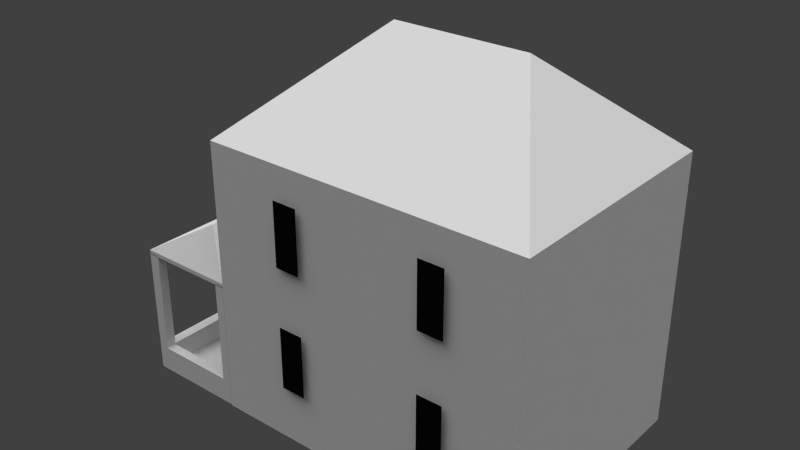 # Source: large_square_house.blend  (saved by Blender 2.65.0; exported with 4.5.12 LTS)
import bpy
from mathutils import Matrix  # noqa: F401  (used for matrix-valued properties, if any)

bpy.ops.wm.read_factory_settings(use_empty=True)
scene = bpy.context.scene
scene.name = 'Scene'

# ---- collections
col_collection_1 = bpy.data.collections.new('Collection 1'); scene.collection.children.link(col_collection_1)

# ---- materials (node trees are filled in below, after node groups)
mat_large_square_house_roof_mat = bpy.data.materials.new('large_square_house_roof_mat')
mat_large_square_house_roof_mat.alpha_threshold = 0.0
mat_large_square_house_roof_mat.use_transparent_shadow = False
mat_large_square_house_roof_mat.roughness = 0.5
mat_large_square_house_roof_mat.line_color = (0.0, 0.0, 0.0, 1.0)
mat_large_square_house_awning_mat = bpy.data.materials.new('large_square_house_awning_mat')
mat_large_square_house_awning_mat.alpha_threshold = 0.0
mat_large_square_house_awning_mat.use_transparent_shadow = False
mat_large_square_house_awning_mat.roughness = 0.5
mat_large_square_house_awning_mat.line_color = (0.0, 0.0, 0.0, 1.0)
mat_material = bpy.data.materials.new('Material')
mat_material.alpha_threshold = 0.0
mat_material.use_transparent_shadow = False
mat_material.roughness = 0.5
mat_material.line_color = (0.0, 0.0, 0.0, 1.0)
mat_material_004 = bpy.data.materials.new('Material.004')
mat_material_004.alpha_threshold = 0.0
mat_material_004.use_transparent_shadow = False
mat_material_004.roughness = 0.5
mat_material_004.line_color = (0.0, 0.0, 0.0, 1.0)
mat_large_square_house_window = bpy.data.materials.new('large_square_house_window')
mat_large_square_house_window.alpha_threshold = 0.0
mat_large_square_house_window.use_transparent_shadow = False
mat_large_square_house_window.diffuse_color = (0.004241, 0.004241, 0.004241, 1.0)
mat_large_square_house_window.roughness = 0.5
mat_large_square_house_window.line_color = (0.0, 0.0, 0.0, 1.0)

# ---- material node trees

# ---- world
world_world = bpy.data.worlds.new('World'); scene.world = world_world
world_world.color = (0.05088, 0.05088, 0.05088)
world_world.use_sun_shadow = False
world_world.sun_shadow_jitter_overblur = 0.0
world_world.cycles.sampling_method = 'MANUAL'
world_world.cycles.sample_map_resolution = 256

# ---- lights
light_hemi = bpy.data.lights.new('Hemi', 'SUN')
light_hemi.transmission_factor = 0.0
light_hemi.angle = 1.571
light_hemi.energy = 1.0
light_hemi.shadow_buffer_clip_start = 0.5
light_hemi.shadow_soft_size = 1.0
light_hemi.shadow_cascade_max_distance = 1000.0
light_hemi.cycles.use_multiple_importance_sampling = False
light_sun_002 = bpy.data.lights.new('Sun.002', 'SUN')
light_sun_002.transmission_factor = 0.0
light_sun_002.angle = 1.571
light_sun_002.energy = 1.0
light_sun_002.shadow_buffer_clip_start = 0.5
light_sun_002.shadow_soft_size = 1.0
light_sun_002.shadow_cascade_max_distance = 1000.0
light_sun_002.cycles.use_multiple_importance_sampling = False
light_sun_001 = bpy.data.lights.new('Sun.001', 'SUN')
light_sun_001.transmission_factor = 0.0
light_sun_001.angle = 1.571
light_sun_001.energy = 1.0
light_sun_001.shadow_buffer_clip_start = 0.5
light_sun_001.shadow_soft_size = 1.0
light_sun_001.shadow_cascade_max_distance = 1000.0
light_sun_001.cycles.use_multiple_importance_sampling = False

# ---- meshes
me_cube = bpy.data.meshes.new('Cube')
me_cube.from_pydata([(-0.01255, -1.397, -1.055), (-0.01255, 1.957, -1.055), (1.403, 1.957, -1.055), (1.403, -1.397, -1.055), (-0.01255, -1.397, -0.9954), (-0.01255, 1.957, -0.9954), (1.403, 1.957, -0.9954), (1.403, -1.397, -0.9954), (-0.01255, -1.397, 0.7389), (-0.01255, 1.957, 0.7389), (1.403, 1.957, 0.7389), (1.403, -1.397, 0.7389), (-0.01255, -1.397, 0.7985), (-0.01255, 1.957, 0.7985), (1.403, 1.957, 0.7985), (1.403, -1.397, 0.7985), (-0.01255, -1.263, -0.9954), (-0.01255, -1.263, -1.055), (1.403, -1.263, -0.9954), (1.403, -1.263, -1.055), (1.403, 1.849, -0.9954), (-0.01255, 1.849, -1.055), (1.403, 1.849, -1.055), (-0.01255, 1.849, -0.9954), (1.27, 1.957, -0.9954), (1.27, 1.957, -1.055), (1.27, -1.397, -0.9954), (1.27, -1.397, -1.055), (0.1374, 1.849, -1.055), (0.1374, -1.263, -0.9954), (0.1374, -1.397, -0.9954), (0.1374, 1.957, -1.055), (0.1374, 1.849, -0.9954), (0.1374, 1.957, -0.9954), (0.1374, -1.397, -1.055), (0.1374, -1.263, -1.055), (1.27, -1.263, -1.055), (1.27, -1.263, -0.9954), (1.27, 1.849, -1.055), (1.27, 1.849, -0.9954), (-0.01255, -1.397, 0.7488), (-0.01255, 1.957, 0.7488), (1.403, 1.957, 0.7488), (1.403, -1.397, 0.7488), (-0.01255, -1.263, 0.7488), (1.403, -1.263, 0.7488), (1.403, 1.849, 0.7488), (-0.01255, 1.849, 0.7488), (1.27, 1.957, 0.7488), (1.27, -1.397, 0.7488), (0.1374, -1.263, 0.7488), (0.1374, -1.397, 0.7488), (1.27, 1.849, 0.7488), (1.27, -1.263, 0.7488), (0.1374, 1.957, 0.7488), (0.1374, 1.849, 0.7488), (1.27, 1.957, -0.7001), (1.27, -1.397, -0.7001), (0.1374, -1.263, -0.7001), (0.1374, -1.397, -0.7001), (0.1374, 1.849, -0.7001), (0.1374, 1.957, -0.7001), (1.27, -1.263, -0.7001), (1.27, 1.849, -0.7001), (-0.01255, -1.263, -0.6793), (-0.01255, 1.849, -0.6793), (0.1374, -1.263, -0.6793), (0.1374, 1.849, -0.6793), (0.9557, 1.332, 1.34), (0.9019, -1.052, 1.34)], [], [(23, 5, 1, 21), (24, 6, 2, 25), (18, 7, 3, 19), (30, 4, 0, 34), (38, 25, 2, 22), (51, 40, 4, 30), (12, 13, 9, 8), (13, 14, 10, 9), (14, 15, 11, 10), (15, 12, 8, 11), (8, 9, 10, 11), (13, 12, 69, 68), (4, 16, 17, 0), (20, 18, 19, 22), (27, 36, 19, 3), (37, 26, 49, 53), (16, 23, 21, 17), (33, 24, 25, 31), (35, 28, 38, 36), (32, 23, 65, 67), (7, 26, 27, 3), (18, 20, 39, 37), (6, 20, 22, 2), (36, 38, 22, 19), (33, 5, 41, 54), (39, 20, 46, 52), (28, 31, 25, 38), (34, 35, 36, 27), (26, 30, 34, 27), (62, 57, 26, 37), (55, 47, 23, 32), (53, 45, 18, 37), (0, 17, 35, 34), (56, 63, 39, 24), (54, 55, 32, 33), (20, 6, 42, 46), (48, 42, 6, 24), (17, 21, 28, 35), (37, 39, 32, 29), (21, 1, 31, 28), (55, 54, 41, 47), (50, 51, 30, 29), (5, 33, 31, 1), (24, 39, 52, 48), (43, 45, 53, 49), (51, 50, 44, 40), (47, 41, 5, 23), (45, 43, 7, 18), (29, 16, 44, 50), (26, 7, 43, 49), (16, 4, 40, 44), (46, 42, 48, 52), (57, 62, 58, 59), (63, 56, 61, 60), (32, 39, 63, 60), (29, 30, 59, 58), (30, 26, 57, 59), (61, 56, 24, 33), (33, 32, 60, 61), (58, 62, 37, 29), (66, 67, 65, 64), (23, 16, 64, 65), (67, 66, 29, 32), (66, 64, 16, 29), (12, 15, 69), (14, 13, 68), (15, 14, 68, 69)])
me_cube.polygons.foreach_set('material_index', [1, 1, 0, 1, 0, 1, 1, 1, 0, 1, 0, 0, 1, 0, 0, 1, 1, 1, 0, 0, 1, 1, 0, 0, 1, 1, 0, 0, 1, 0, 1, 1, 0, 0, 1, 0, 1, 0, 1, 0, 0, 1, 1, 1, 0, 0, 1, 0, 1, 1, 1, 0, 1, 1, 1, 0, 1, 1, 0, 1, 1, 1, 1, 0, 0, 0, 0])
_uv = me_cube.uv_layers.new(name='UV coord')
_uv.uv.foreach_set('vector', [0.0, 0.0, 0.0, 0.0, 0.0, 0.0, 0.0, 0.0, 0.0, 0.0, 0.0, 0.0, 0.0, 0.0, 0.0, 0.0, 0.0, 0.0, 0.0, 0.0, 0.0, 0.0, 0.0, 0.0, 0.0, 0.0, 0.0, 0.0, 0.0, 0.0, 0.0, 0.0, 0.0, 0.0, 0.0, 0.0, 0.0, 0.0, 0.0, 0.0, 0.0, 0.0, 0.0, 0.0, 0.0, 0.0, 0.0, 0.0, 0.0, 0.0, 0.0, 0.0, 0.0, 0.0, 0.0, 0.0, 0.0, 0.0, 0.0, 0.0, 0.0, 0.0, 0.0, 0.0, 0.0, 0.0, 0.0, 0.0, 0.0, 0.0, 0.0, 0.0, 0.0, 0.0, 0.0, 0.0, 0.0, 0.0, 0.0, 0.0, 0.0, 0.0, 0.0, 0.0, 0.0, 0.0, 0.0, 0.0, 3.001, 0.8221, -0.5587, 0.8221, 0.1205, -0.246, 2.165, -0.2153, 0.0, 0.0, 0.0, 0.0, 0.0, 0.0, 0.0, 0.0, 0.0, 0.0, 0.0, 0.0, 0.0, 0.0, 0.0, 0.0, 0.0, 0.0, 0.0, 0.0, 0.0, 0.0, 0.0, 0.0, 0.0, 0.0, 0.0, 0.0, 0.0, 0.0, 0.0, 0.0, 0.0, 0.0, 0.0, 0.0, 0.0, 0.0, 0.0, 0.0, 0.0, 0.0, 0.0, 0.0, 0.0, 0.0, 0.0, 0.0, 0.0, 0.0, 0.0, 0.0, 0.0, 0.0, 0.0, 0.0, 0.0, 0.0, 0.0, 0.0, 0.0, 0.0, 0.0, 0.0, 0.0, 0.0, 0.0, 0.0, 0.0, 0.0, 0.0, 0.0, 0.0, 0.0, 0.0, 0.0, 0.0, 0.0, 0.0, 0.0, 0.0, 0.0, 0.0, 0.0, 0.0, 0.0, 0.0, 0.0, 0.0, 0.0, 0.0, 0.0, 0.0, 0.0, 0.0, 0.0, 0.0, 0.0, 0.0, 0.0, 0.0, 0.0, 0.0, 0.0, 0.0, 0.0, 0.0, 0.0, 0.0, 0.0, 0.0, 0.0, 0.0, 0.0, 0.0, 0.0, 0.0, 0.0, 0.0, 0.0, 0.0, 0.0, 0.0, 0.0, 0.0, 0.0, 0.0, 0.0, 0.0, 0.0, 0.0, 0.0, 0.0, 0.0, 0.0, 0.0, 0.0, 0.0, 0.0, 0.0, 0.0, 0.0, 0.0, 0.0, 0.0, 0.0, 0.0, 0.0, 0.0, 0.0, 0.0, 0.0, 0.0, 0.0, 0.0, 0.0, 0.0, 0.0, 0.0, 0.0, 0.0, 0.0, 0.0, 0.0, 0.0, 0.0, 0.0, 0.0, 0.0, 0.0, 0.0, 0.0, 0.0, 0.0, 0.0, 0.0, 0.0, 0.0, 0.0, 0.0, 0.0, 0.0, 0.0, 0.0, 0.0, 0.0, 0.0, 0.0, 0.0, 0.0, 0.0, 0.0, 0.0, 0.0, 0.0, 0.0, 0.0, 0.0, 0.0, 0.0, 0.0, 0.0, 0.0, 0.0, 0.0, 0.0, 0.0, 0.0, 0.0, 0.0, 0.0, 0.0, 0.0, 0.0, 0.0, 0.0, 0.0, 0.0, 0.0, 0.0, 0.0, 0.0, 0.0, 0.0, 0.0, 0.0, 0.0, 0.0, 0.0, 0.0, 0.0, 0.0, 0.0, 0.0, 0.0, 0.0, 0.0, 0.0, 0.0, 0.0, 0.0, 0.0, 0.0, 0.0, 0.0, 0.0, 0.0, 0.0, 0.0, 0.0, 0.0, 0.0, 0.0, 0.0, 0.0, 0.0, 0.0, 0.0, 0.0, 0.0, 0.0, 0.0, 0.0, 0.0, 0.0, 0.0, 0.0, 0.0, 0.0, 0.0, 0.0, 0.0, 0.0, 0.0, 0.0, 0.0, 0.0, 0.0, 0.0, 0.0, 0.0, 0.0, 0.0, 0.0, 0.0, 0.0, 0.0, 0.0, 0.0, 0.0, 0.0, 0.0, 0.0, 0.0, 0.0, 0.0, 0.0, 0.0, 0.0, 0.0, 0.0, 0.0, 0.0, 0.0, 0.0, 0.0, 0.0, 0.0, 0.0, 0.0, 0.0, 0.0, 0.0, 0.0, 0.0, 0.0, 0.0, 0.0, 0.0, 0.0, 0.0, 0.0, 0.0, 0.0, 0.0, 0.0, 0.0, 0.0, 0.0, 0.0, 0.0, 0.0, 0.0, 0.0, 0.0, 0.0, 0.0, 0.0, 0.0, 0.0, 0.0, 0.0, 0.0, 0.0, 0.0, 0.0, 0.0, 0.0, 0.0, 0.0, 0.0, 0.0, 0.0, 0.0, 0.0, 0.0, 0.0, 0.0, 0.0, 0.0, 0.0, 0.0, 0.0, 0.0, 0.0, 0.0, 0.0, 0.0, 0.0, 0.0, 0.0, 0.0, 0.0, 0.0, 0.0, 0.0, 0.0, 0.0, 0.0, 0.0, 0.0, 0.0, 0.0, 0.0, 0.0, 0.0, 0.0, 0.0, 0.0, 0.0, 0.0, 0.0, 0.0, 0.0, 0.0, 0.0, 0.0, 0.0, 0.0, 0.0, 0.0, 0.0, 0.0, 0.0, 0.0, 0.0, 0.0, 0.0, 0.0, 0.0, 0.0, 0.0, 0.0, 0.0, 0.0, 0.0, -0.5587, 0.8221, -0.453, -1.02, 0.1205, -0.246, 2.945, -0.8286, 3.001, 0.8221, 2.165, -0.2153, -0.453, -1.02, 2.945, -0.8286, 2.165, -0.2153, 0.1205, -0.246])
me_cube.materials.append(mat_large_square_house_roof_mat)
me_cube.materials.append(mat_large_square_house_awning_mat)
me_cube.use_remesh_preserve_volume = False
me_cube.use_remesh_preserve_attributes = False
me_cube.use_mirror_vertex_groups = False
me_cube.update()
me_plane_001 = bpy.data.meshes.new('Plane.001')
me_plane_001.from_pydata([(1.171, -1.754, 1.592), (0.8515, -1.754, 1.592), (1.171, -1.754, 2.472), (0.8515, -1.754, 2.472), (1.171, -1.754, -0.1109), (0.8515, -1.754, -0.1109), (1.171, -1.754, 0.7686), (0.8515, -1.754, 0.7686), (-0.7253, -1.754, -0.1074), (-1.045, -1.754, -0.1074), (-0.7253, -1.754, 0.7721), (-1.045, -1.754, 0.7721), (-0.7253, -1.754, 1.592), (-1.045, -1.754, 1.592), (-0.7253, -1.754, 2.472), (-1.045, -1.754, 2.472), (-2.041, -0.6314, 1.592), (-2.041, -0.987, 1.592), (-2.041, -0.6314, 2.472), (-2.041, -0.987, 2.472), (-2.041, 1.172, 1.592), (-2.041, 0.8164, 1.592), (-2.041, 1.172, 2.472), (-2.041, 0.8164, 2.472), (1.171, 1.679, -0.1109), (0.8515, 1.679, -0.1109), (1.171, 1.679, 0.7686), (0.8515, 1.679, 0.7686), (1.171, 1.679, 1.592), (0.8515, 1.679, 1.592), (1.171, 1.679, 2.472), (0.8515, 1.679, 2.472), (-0.7253, 1.679, 1.592), (-1.045, 1.679, 1.592), (-0.7253, 1.679, 2.472), (-1.045, 1.679, 2.472), (-0.7253, 1.679, -0.1074), (-1.045, 1.679, -0.1074), (-0.7253, 1.679, 0.7721), (-1.045, 1.679, 0.7721), (2.025, -1.677, -0.9319), (-2.025, -1.677, -0.9319), (2.025, 1.677, -0.9319), (-2.025, 1.677, -0.9319), (2.025, -1.677, 2.888), (-2.025, -1.677, 2.888), (2.025, 1.677, 2.888), (-2.025, 1.677, 2.888), (-0.8355, 0.1175, 4.193), (0.8846, 0.1042, 4.193)], [], [(2, 3, 1, 0), (6, 7, 5, 4), (10, 11, 9, 8), (14, 15, 13, 12), (18, 19, 17, 16), (22, 23, 21, 20), (26, 27, 25, 24), (30, 31, 29, 28), (34, 35, 33, 32), (38, 39, 37, 36), (42, 40, 41, 43), (40, 42, 46, 44), (44, 45, 41, 40), (42, 43, 47, 46), (43, 41, 45, 47), (45, 48, 47), (46, 47, 48, 49), (45, 44, 49, 48), (44, 46, 49)])
me_plane_001.polygons.foreach_set('material_index', [2, 2, 2, 2, 2, 2, 2, 2, 2, 2, 0, 0, 0, 0, 0, 1, 1, 1, 1])
_uv = me_plane_001.uv_layers.new(name='UVMap')
_uv.uv.foreach_set('vector', [0.0, 0.0, 0.0, 0.0, 0.0, 0.0, 0.0, 0.0, 0.0, 0.0, 0.0, 0.0, 0.0, 0.0, 0.0, 0.0, 0.0, 0.0, 0.0, 0.0, 0.0, 0.0, 0.0, 0.0, 0.0, 0.0, 0.0, 0.0, 0.0, 0.0, 0.0, 0.0, 0.0, 0.0, 0.0, 0.0, 0.0, 0.0, 0.0, 0.0, 0.0, 0.0, 0.0, 0.0, 0.0, 0.0, 0.0, 0.0, 0.0, 0.0, 0.0, 0.0, 0.0, 0.0, 0.0, 0.0, 0.0, 0.0, 0.0, 0.0, 0.0, 0.0, 0.0, 0.0, 0.0, 0.0, 0.0, 0.0, 0.0, 0.0, 0.0, 0.0, 0.0, 0.0, 0.0, 0.0, 0.0, 0.0, 0.0, 0.0, 0.0, 0.0, 0.0, 0.0, 0.0, 0.0, 0.0, 0.0, 0.0, 9.363e-08, 0.8783, 0.0, 0.8783, 1.0, 1.561e-07, 1.0, 1.0, 0.9431, 0.0, 0.9431, 0.0, 0.0, 1.0, 0.0, 0.9714, 0.9162, 0.02856, 0.9162, 0.02856, 0.02694, 0.9714, 0.02694, 0.6977, 0.9706, 0.3227, 0.9706, 0.3227, 0.009954, 0.6977, 0.009954, -0.4017, -0.3084, 0.2444, 0.4787, -0.3918, 1.198, 1.402, 1.252, -0.3918, 1.198, 0.2444, 0.4787, 0.8438, 0.4748, -0.4017, -0.3084, 1.402, -0.3587, 0.8438, 0.4748, 0.2444, 0.4787, 1.402, -0.3587, 1.402, 1.252, 0.8438, 0.4748])
me_plane_001.materials.append(mat_material)
me_plane_001.materials.append(mat_material_004)
me_plane_001.materials.append(mat_large_square_house_window)
me_plane_001.use_remesh_preserve_volume = False
me_plane_001.use_remesh_preserve_attributes = False
me_plane_001.use_mirror_vertex_groups = False
me_plane_001.update()

# ---- objects
ob_cube = bpy.data.objects.new('Cube', me_cube)
ob_hemi = bpy.data.objects.new('Hemi', light_hemi)
ob_sun_001 = bpy.data.objects.new('Sun.001', light_sun_002)
ob_sun = bpy.data.objects.new('Sun', light_sun_001)
ob_plane = bpy.data.objects.new('Plane', me_plane_001)

# ---- transforms, parenting, visibility, modifiers, constraints
ob_cube.location = (-3.663, -0.2781, 1.301)
ob_cube.lineart.crease_threshold = 0.0
ob_hemi.location = (9.427, 3.37, -2.636)
ob_hemi.lineart.crease_threshold = 0.0
ob_sun_001.location = (7.012, 3.668, 9.249)
ob_sun_001.lineart.crease_threshold = 0.0
ob_sun.location = (7.012, 3.668, 9.249)
ob_sun.lineart.crease_threshold = 0.0
ob_plane.location = (0.0, 0.0, 1.166)
ob_plane.scale = (1.113, 1.0, 1.0)
ob_plane.lineart.crease_threshold = 0.0

# ---- collection membership
col_collection_1.objects.link(ob_cube)
col_collection_1.objects.link(ob_hemi)
col_collection_1.objects.link(ob_sun_001)
col_collection_1.objects.link(ob_sun)
col_collection_1.objects.link(ob_plane)

# ---- scene / render settings (as saved in the file)
scene.frame_start = 1; scene.frame_end = 250; scene.frame_set(1)
scene.render.engine = 'BLENDER_EEVEE_NEXT'
scene.render.image_settings.color_mode = 'RGB'
scene.render.image_settings.compression = 90
scene.render.resolution_percentage = 50
scene.render.dither_intensity = 0.0
scene.render.bake_margin = 2
scene.render.bake_bias = 0.0
scene.cycles.use_denoising = False
scene.cycles.samples = 10
scene.cycles.sampling_pattern = 'TABULATED_SOBOL'
scene.cycles.light_sampling_threshold = 0.0
scene.cycles.use_adaptive_sampling = False
scene.cycles.use_light_tree = False
scene.cycles.blur_glossy = 0.0
scene.cycles.volume_bounces = 1
scene.cycles.pixel_filter_type = 'GAUSSIAN'
scene.cycles.sample_clamp_indirect = 0.0
scene.view_settings.view_transform = 'Standard'
bpy.context.view_layer.update()

# ---- added for rendering (the .blend has no active camera): camera
cam_auto = bpy.data.cameras.new('AutoCamera')
cam_auto.lens = 50.0
cam_auto.sensor_width = 36.0
cam_auto.clip_end = 1000.0
ob_auto_camera = bpy.data.objects.new('AutoCamera', cam_auto)
scene.collection.objects.link(ob_auto_camera)
ob_auto_camera.location = (7.20513, -9.53664, 9.12929)
ob_auto_camera.rotation_euler = (1.09748, -7.21219e-08, 0.694738)
scene.camera = ob_auto_camera
bpy.context.view_layer.update()

